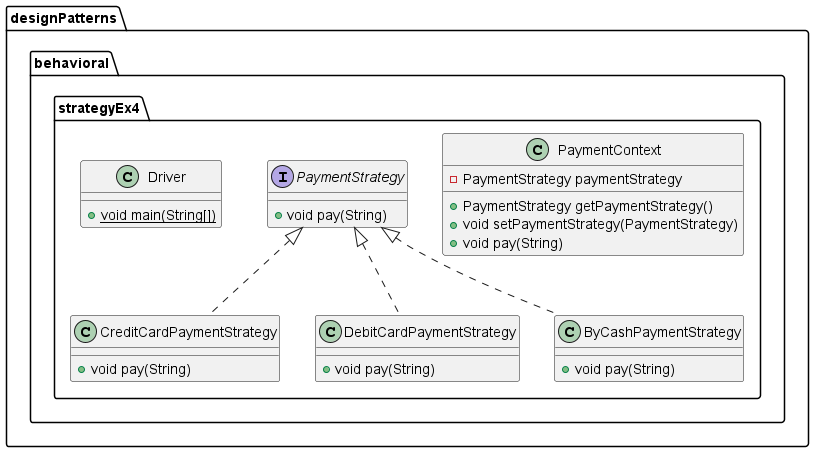

The diagram above was rendered by PlantUML. Its source (embedded in the PNG):
@startuml
class designPatterns.behavioral.strategyEx4.CreditCardPaymentStrategy {
+ void pay(String)
}

class designPatterns.behavioral.strategyEx4.PaymentContext {
- PaymentStrategy paymentStrategy
+ PaymentStrategy getPaymentStrategy()
+ void setPaymentStrategy(PaymentStrategy)
+ void pay(String)
}


interface designPatterns.behavioral.strategyEx4.PaymentStrategy {
+ void pay(String)
}

class designPatterns.behavioral.strategyEx4.DebitCardPaymentStrategy {
+ void pay(String)
}

class designPatterns.behavioral.strategyEx4.Driver {
+ {static} void main(String[])
}

class designPatterns.behavioral.strategyEx4.ByCashPaymentStrategy {
+ void pay(String)
}



designPatterns.behavioral.strategyEx4.PaymentStrategy <|.. designPatterns.behavioral.strategyEx4.CreditCardPaymentStrategy
designPatterns.behavioral.strategyEx4.PaymentStrategy <|.. designPatterns.behavioral.strategyEx4.DebitCardPaymentStrategy
designPatterns.behavioral.strategyEx4.PaymentStrategy <|.. designPatterns.behavioral.strategyEx4.ByCashPaymentStrategy
@enduml